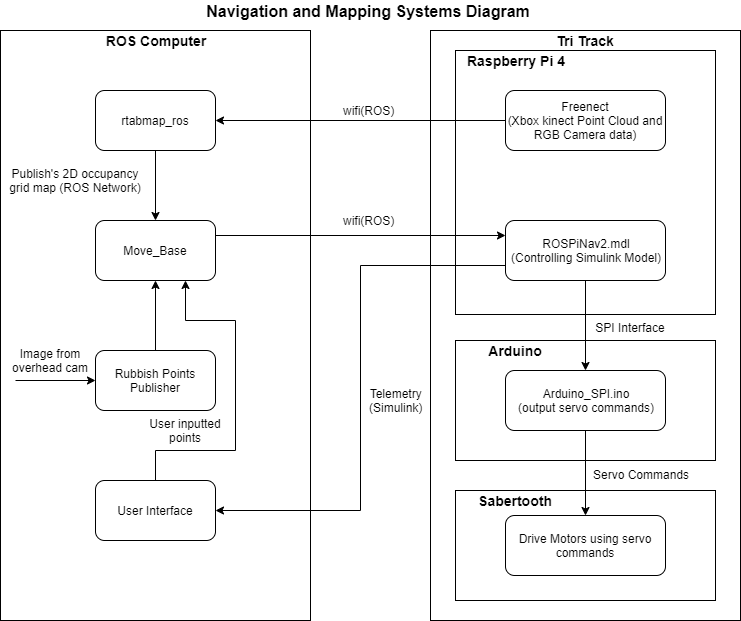

The diagram above was exported from draw.io. Its source (the exported page's mxGraphModel, read from the mxfile embedded in the PNG):
<mxGraphModel dx="1072" dy="952" grid="1" gridSize="10" guides="1" tooltips="1" connect="1" arrows="1" fold="1" page="1" pageScale="1" pageWidth="827" pageHeight="1169" math="0" shadow="0">
  <root>
    <mxCell id="0" />
    <mxCell id="1" parent="0" />
    <mxCell id="n2tYD3lB02U7kuJ207kO-17" value="" style="rounded=0;whiteSpace=wrap;html=1;connectable=0;allowArrows=0;recursiveResize=0;editable=0;" vertex="1" parent="1">
      <mxGeometry x="475" y="40" width="310" height="590" as="geometry" />
    </mxCell>
    <mxCell id="n2tYD3lB02U7kuJ207kO-28" value="" style="rounded=0;whiteSpace=wrap;html=1;" vertex="1" parent="1">
      <mxGeometry x="500" y="350" width="260" height="120" as="geometry" />
    </mxCell>
    <mxCell id="n2tYD3lB02U7kuJ207kO-23" value="" style="rounded=0;whiteSpace=wrap;html=1;" vertex="1" parent="1">
      <mxGeometry x="500" y="60" width="260" height="264" as="geometry" />
    </mxCell>
    <mxCell id="n2tYD3lB02U7kuJ207kO-1" value="" style="rounded=0;whiteSpace=wrap;html=1;connectable=0;allowArrows=0;recursiveResize=0;editable=0;" vertex="1" parent="1">
      <mxGeometry x="45" y="40" width="310" height="590" as="geometry" />
    </mxCell>
    <mxCell id="n2tYD3lB02U7kuJ207kO-2" value="&lt;b&gt;&lt;font style=&quot;font-size: 14px&quot;&gt;ROS Computer&lt;/font&gt;&lt;/b&gt;" style="text;html=1;strokeColor=none;fillColor=none;align=center;verticalAlign=middle;whiteSpace=wrap;rounded=0;" vertex="1" parent="1">
      <mxGeometry x="140" y="40" width="120" height="20" as="geometry" />
    </mxCell>
    <mxCell id="n2tYD3lB02U7kuJ207kO-7" style="edgeStyle=orthogonalEdgeStyle;rounded=0;orthogonalLoop=1;jettySize=auto;html=1;exitX=0.5;exitY=1;exitDx=0;exitDy=0;entryX=0.5;entryY=0;entryDx=0;entryDy=0;" edge="1" parent="1" source="n2tYD3lB02U7kuJ207kO-3" target="n2tYD3lB02U7kuJ207kO-4">
      <mxGeometry relative="1" as="geometry" />
    </mxCell>
    <mxCell id="n2tYD3lB02U7kuJ207kO-3" value="rtabmap_ros" style="rounded=1;whiteSpace=wrap;html=1;" vertex="1" parent="1">
      <mxGeometry x="140" y="100" width="120" height="60" as="geometry" />
    </mxCell>
    <mxCell id="n2tYD3lB02U7kuJ207kO-25" style="edgeStyle=orthogonalEdgeStyle;rounded=0;orthogonalLoop=1;jettySize=auto;html=1;exitX=1;exitY=0.25;exitDx=0;exitDy=0;startArrow=none;startFill=0;endArrow=classic;endFill=1;entryX=0;entryY=0.25;entryDx=0;entryDy=0;" edge="1" parent="1" source="n2tYD3lB02U7kuJ207kO-4" target="n2tYD3lB02U7kuJ207kO-22">
      <mxGeometry relative="1" as="geometry" />
    </mxCell>
    <mxCell id="n2tYD3lB02U7kuJ207kO-4" value="Move_Base" style="rounded=1;whiteSpace=wrap;html=1;" vertex="1" parent="1">
      <mxGeometry x="140" y="230" width="120" height="60" as="geometry" />
    </mxCell>
    <mxCell id="n2tYD3lB02U7kuJ207kO-9" style="edgeStyle=orthogonalEdgeStyle;rounded=0;orthogonalLoop=1;jettySize=auto;html=1;exitX=0.5;exitY=0;exitDx=0;exitDy=0;entryX=0.5;entryY=1;entryDx=0;entryDy=0;" edge="1" parent="1" source="n2tYD3lB02U7kuJ207kO-5" target="n2tYD3lB02U7kuJ207kO-4">
      <mxGeometry relative="1" as="geometry" />
    </mxCell>
    <mxCell id="n2tYD3lB02U7kuJ207kO-11" style="edgeStyle=orthogonalEdgeStyle;rounded=0;orthogonalLoop=1;jettySize=auto;html=1;exitX=0;exitY=0.5;exitDx=0;exitDy=0;startArrow=classic;startFill=1;endArrow=none;endFill=0;" edge="1" parent="1" source="n2tYD3lB02U7kuJ207kO-5">
      <mxGeometry relative="1" as="geometry">
        <mxPoint x="60" y="390" as="targetPoint" />
      </mxGeometry>
    </mxCell>
    <mxCell id="n2tYD3lB02U7kuJ207kO-5" value="Rubbish Points Publisher" style="rounded=1;whiteSpace=wrap;html=1;" vertex="1" parent="1">
      <mxGeometry x="140" y="360" width="120" height="60" as="geometry" />
    </mxCell>
    <mxCell id="n2tYD3lB02U7kuJ207kO-13" style="edgeStyle=orthogonalEdgeStyle;rounded=0;orthogonalLoop=1;jettySize=auto;html=1;exitX=0.5;exitY=0;exitDx=0;exitDy=0;startArrow=none;startFill=0;endArrow=classic;endFill=1;entryX=0.75;entryY=1;entryDx=0;entryDy=0;" edge="1" parent="1" source="n2tYD3lB02U7kuJ207kO-6" target="n2tYD3lB02U7kuJ207kO-4">
      <mxGeometry relative="1" as="geometry">
        <mxPoint x="510" y="480" as="targetPoint" />
        <Array as="points">
          <mxPoint x="200" y="460" />
          <mxPoint x="280" y="460" />
          <mxPoint x="280" y="330" />
          <mxPoint x="230" y="330" />
        </Array>
      </mxGeometry>
    </mxCell>
    <mxCell id="n2tYD3lB02U7kuJ207kO-6" value="User Interface" style="rounded=1;whiteSpace=wrap;html=1;" vertex="1" parent="1">
      <mxGeometry x="140" y="490" width="120" height="60" as="geometry" />
    </mxCell>
    <mxCell id="n2tYD3lB02U7kuJ207kO-8" value="Publish's 2D occupancy grid map (ROS Network)" style="text;html=1;strokeColor=none;fillColor=none;align=center;verticalAlign=middle;whiteSpace=wrap;rounded=0;" vertex="1" parent="1">
      <mxGeometry x="50" y="180" width="140" height="20" as="geometry" />
    </mxCell>
    <mxCell id="n2tYD3lB02U7kuJ207kO-12" value="Image from overhead cam" style="text;html=1;strokeColor=none;fillColor=none;align=center;verticalAlign=middle;whiteSpace=wrap;rounded=0;" vertex="1" parent="1">
      <mxGeometry x="50" y="360" width="90" height="20" as="geometry" />
    </mxCell>
    <mxCell id="n2tYD3lB02U7kuJ207kO-16" value="User inputted points" style="text;html=1;strokeColor=none;fillColor=none;align=center;verticalAlign=middle;whiteSpace=wrap;rounded=0;" vertex="1" parent="1">
      <mxGeometry x="190" y="430" width="80" height="20" as="geometry" />
    </mxCell>
    <mxCell id="n2tYD3lB02U7kuJ207kO-20" style="edgeStyle=orthogonalEdgeStyle;rounded=0;orthogonalLoop=1;jettySize=auto;html=1;exitX=0;exitY=0.5;exitDx=0;exitDy=0;entryX=1;entryY=0.5;entryDx=0;entryDy=0;startArrow=none;startFill=0;endArrow=classic;endFill=1;" edge="1" parent="1" source="n2tYD3lB02U7kuJ207kO-18" target="n2tYD3lB02U7kuJ207kO-3">
      <mxGeometry relative="1" as="geometry" />
    </mxCell>
    <mxCell id="n2tYD3lB02U7kuJ207kO-18" value="Freenect&lt;br&gt;(Xbox kinect Point Cloud and RGB Camera data)" style="rounded=1;whiteSpace=wrap;html=1;" vertex="1" parent="1">
      <mxGeometry x="550" y="100" width="160" height="60" as="geometry" />
    </mxCell>
    <mxCell id="n2tYD3lB02U7kuJ207kO-19" value="&lt;b&gt;&lt;font style=&quot;font-size: 14px&quot;&gt;Tri Track&lt;/font&gt;&lt;/b&gt;" style="text;html=1;strokeColor=none;fillColor=none;align=center;verticalAlign=middle;whiteSpace=wrap;rounded=0;" vertex="1" parent="1">
      <mxGeometry x="570" y="40" width="120" height="20" as="geometry" />
    </mxCell>
    <mxCell id="n2tYD3lB02U7kuJ207kO-21" value="wifi(ROS)" style="text;html=1;align=center;verticalAlign=middle;resizable=0;points=[];;autosize=1;" vertex="1" parent="1">
      <mxGeometry x="378" y="110" width="70" height="20" as="geometry" />
    </mxCell>
    <mxCell id="n2tYD3lB02U7kuJ207kO-31" style="edgeStyle=orthogonalEdgeStyle;rounded=0;orthogonalLoop=1;jettySize=auto;html=1;exitX=0.5;exitY=1;exitDx=0;exitDy=0;startArrow=none;startFill=0;endArrow=classic;endFill=1;" edge="1" parent="1" source="n2tYD3lB02U7kuJ207kO-22" target="n2tYD3lB02U7kuJ207kO-30">
      <mxGeometry relative="1" as="geometry" />
    </mxCell>
    <mxCell id="n2tYD3lB02U7kuJ207kO-38" style="edgeStyle=orthogonalEdgeStyle;rounded=0;orthogonalLoop=1;jettySize=auto;html=1;exitX=0;exitY=0.75;exitDx=0;exitDy=0;entryX=1;entryY=0.5;entryDx=0;entryDy=0;startArrow=none;startFill=0;endArrow=classic;endFill=1;" edge="1" parent="1" source="n2tYD3lB02U7kuJ207kO-22" target="n2tYD3lB02U7kuJ207kO-6">
      <mxGeometry relative="1" as="geometry" />
    </mxCell>
    <mxCell id="n2tYD3lB02U7kuJ207kO-22" value="ROSPiNav2.mdl&lt;br&gt;(Controlling Simulink Model)" style="rounded=1;whiteSpace=wrap;html=1;" vertex="1" parent="1">
      <mxGeometry x="550" y="230" width="160" height="60" as="geometry" />
    </mxCell>
    <mxCell id="n2tYD3lB02U7kuJ207kO-24" value="&lt;b&gt;&lt;font style=&quot;font-size: 14px&quot;&gt;Raspberry Pi 4&lt;/font&gt;&lt;/b&gt;" style="text;html=1;strokeColor=none;fillColor=none;align=center;verticalAlign=middle;whiteSpace=wrap;rounded=0;" vertex="1" parent="1">
      <mxGeometry x="500" y="60" width="120" height="20" as="geometry" />
    </mxCell>
    <mxCell id="n2tYD3lB02U7kuJ207kO-26" value="wifi(ROS)" style="text;html=1;align=center;verticalAlign=middle;resizable=0;points=[];;autosize=1;" vertex="1" parent="1">
      <mxGeometry x="378" y="220" width="70" height="20" as="geometry" />
    </mxCell>
    <mxCell id="n2tYD3lB02U7kuJ207kO-29" value="&lt;b&gt;&lt;font style=&quot;font-size: 14px&quot;&gt;Arduino&lt;/font&gt;&lt;/b&gt;" style="text;html=1;strokeColor=none;fillColor=none;align=center;verticalAlign=middle;whiteSpace=wrap;rounded=0;" vertex="1" parent="1">
      <mxGeometry x="500" y="350" width="120" height="20" as="geometry" />
    </mxCell>
    <mxCell id="n2tYD3lB02U7kuJ207kO-30" value="Arduino_SPI.ino&lt;br&gt;(output servo commands)" style="rounded=1;whiteSpace=wrap;html=1;" vertex="1" parent="1">
      <mxGeometry x="550" y="380" width="160" height="60" as="geometry" />
    </mxCell>
    <mxCell id="n2tYD3lB02U7kuJ207kO-32" value="SPI Interface" style="text;html=1;strokeColor=none;fillColor=none;align=center;verticalAlign=middle;whiteSpace=wrap;rounded=0;" vertex="1" parent="1">
      <mxGeometry x="630" y="327" width="90" height="20" as="geometry" />
    </mxCell>
    <mxCell id="n2tYD3lB02U7kuJ207kO-33" value="" style="rounded=0;whiteSpace=wrap;html=1;" vertex="1" parent="1">
      <mxGeometry x="500" y="500" width="260" height="110" as="geometry" />
    </mxCell>
    <mxCell id="n2tYD3lB02U7kuJ207kO-34" value="&lt;b&gt;&lt;font style=&quot;font-size: 14px&quot;&gt;Sabertooth&lt;/font&gt;&lt;/b&gt;" style="text;html=1;strokeColor=none;fillColor=none;align=center;verticalAlign=middle;whiteSpace=wrap;rounded=0;" vertex="1" parent="1">
      <mxGeometry x="500" y="500" width="120" height="20" as="geometry" />
    </mxCell>
    <mxCell id="n2tYD3lB02U7kuJ207kO-35" value="Drive Motors using servo commands" style="rounded=1;whiteSpace=wrap;html=1;" vertex="1" parent="1">
      <mxGeometry x="550" y="525" width="160" height="60" as="geometry" />
    </mxCell>
    <mxCell id="n2tYD3lB02U7kuJ207kO-37" value="Servo Commands" style="text;html=1;strokeColor=none;fillColor=none;align=center;verticalAlign=middle;whiteSpace=wrap;rounded=0;" vertex="1" parent="1">
      <mxGeometry x="630" y="474" width="110" height="20" as="geometry" />
    </mxCell>
    <mxCell id="n2tYD3lB02U7kuJ207kO-36" style="edgeStyle=orthogonalEdgeStyle;rounded=0;orthogonalLoop=1;jettySize=auto;html=1;exitX=0.5;exitY=1;exitDx=0;exitDy=0;startArrow=none;startFill=0;endArrow=classic;endFill=1;" edge="1" parent="1" source="n2tYD3lB02U7kuJ207kO-30" target="n2tYD3lB02U7kuJ207kO-35">
      <mxGeometry relative="1" as="geometry" />
    </mxCell>
    <mxCell id="n2tYD3lB02U7kuJ207kO-39" value="Telemetry&lt;br&gt;(Simulink)" style="text;html=1;align=center;verticalAlign=middle;resizable=0;points=[];;autosize=1;" vertex="1" parent="1">
      <mxGeometry x="405" y="395" width="70" height="30" as="geometry" />
    </mxCell>
    <mxCell id="n2tYD3lB02U7kuJ207kO-40" value="&lt;font style=&quot;font-size: 16px&quot;&gt;&lt;b&gt;Navigation and Mapping Systems Diagram&lt;/b&gt;&lt;/font&gt;" style="text;html=1;strokeColor=none;fillColor=none;align=center;verticalAlign=middle;whiteSpace=wrap;rounded=0;" vertex="1" parent="1">
      <mxGeometry x="238" y="10" width="350" height="20" as="geometry" />
    </mxCell>
  </root>
</mxGraphModel>